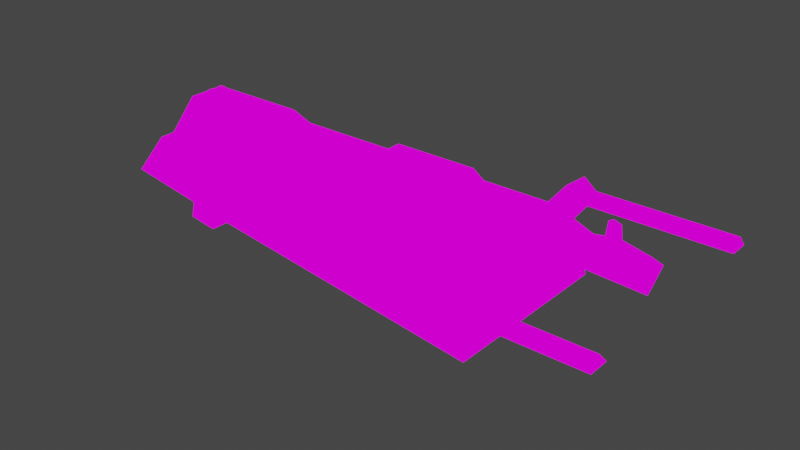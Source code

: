# Source: v_plasma.blend  (saved by Blender 2.82.7; exported with 4.5.12 LTS)
import bpy
from mathutils import Matrix  # noqa: F401  (used for matrix-valued properties, if any)

bpy.ops.wm.read_factory_settings(use_empty=True)
scene = bpy.context.scene
scene.name = 'Scene'

# ---- collections
col_collection = bpy.data.collections.new('Collection'); scene.collection.children.link(col_collection)

# ---- images (referenced by path relative to the original .blend; pixels are not part of the script)
import os
ASSET_DIR = os.environ.get("B2B_ASSET_DIR", "")  # directory of the original .blend (textures are referenced by path, not embedded)
HERE = os.path.dirname(os.path.abspath(__file__))  # packed textures are extracted next to this script under _unpacked/

def load_image(name, relpath, width, height, colorspace="sRGB"):
    """Load a texture the original file referenced (path relative to the .blend, or extracted next to this script)."""
    p = next((c for c in (os.path.join(HERE, relpath), os.path.join(ASSET_DIR, relpath)) if relpath and os.path.exists(c)), "")
    if p:
        img = bpy.data.images.load(p, check_existing=True)
        img.name = name
    else:  # same state as the original file: an image datablock whose file is absent (Cycles renders it pink)
        img = bpy.data.images.new(name, width, height)
        img.source = "FILE"
        img.filepath = "//" + (relpath or name)
    img.colorspace_settings.name = colorspace
    return img
img_v_plasma_vr_png = load_image('v_plasma_vr.png', 'textures/v_plasma_vr.png', 1024, 1024, 'sRGB')

# ---- materials (node trees are filled in below, after node groups)
mat_c__ohworkspace_quakevr_models_v_light = bpy.data.materials.new('[user-redacted]\\quakevr\\models\\v_light')
mat_c__ohworkspace_quakevr_models_v_light.use_transparent_shadow = False
mat_c__ohworkspace_quakevr_models_v_light.diffuse_color = (1.0, 1.0, 1.0, 1.0)
mat_c__ohworkspace_quakevr_models_v_light.roughness = 1.0
mat_c__ohworkspace_quakevr_models_v_light.specular_intensity = 0.0
mat_c__ohworkspace_quakevr_models_v_light.metallic = 1.0

# ---- material node trees
mat_c__ohworkspace_quakevr_models_v_light.use_nodes = True; mat_c__ohworkspace_quakevr_models_v_light.node_tree.nodes.clear()
_N = mat_c__ohworkspace_quakevr_models_v_light.node_tree.nodes; _L = mat_c__ohworkspace_quakevr_models_v_light.node_tree.links
n0 = _N.new('ShaderNodeOutputMaterial'); n0.name = 'Material Output'; n0.location = (200, 0)
n1 = _N.new('ShaderNodeEmission'); n1.name = 'Emission'; n1.location = (0, 0)
n2 = _N.new('ShaderNodeTexImage'); n2.name = 'Image Texture'; n2.location = (-300, 0)
n2.image = img_v_plasma_vr_png
n2.interpolation = 'Closest'
_L.new(n2.outputs[0], n1.inputs[0])
_L.new(n1.outputs[0], n0.inputs[0])
n0.is_active_output = True

# ---- world
world_world = bpy.data.worlds.new('World'); scene.world = world_world
world_world.use_nodes = True; world_world.node_tree.nodes.clear()
_N = world_world.node_tree.nodes; _L = world_world.node_tree.links
n0 = _N.new('ShaderNodeOutputWorld'); n0.name = 'World Output'; n0.location = (300, 300)
n1 = _N.new('ShaderNodeBackground'); n1.name = 'Background'; n1.location = (10, 300)
n1.inputs[0].default_value = (0.05088, 0.05088, 0.05088, 1.0)
_L.new(n1.outputs[0], n0.inputs[0])
n0.is_active_output = True
world_world.color = (0.05088, 0.05088, 0.05088)
world_world.use_sun_shadow = False
world_world.sun_shadow_jitter_overblur = 0.0

# ---- meshes
me_c__ohworkspace_quakevr_models_v_light = bpy.data.meshes.new('[user-redacted]\\quakevr\\models\\v_light')
me_c__ohworkspace_quakevr_models_v_light.from_pydata([(24.34, 3.057, 6.348), (24.34, -3.253, 6.348), (24.34, 3.057, 6.348), (24.34, -3.253, 6.348), (24.34, 8.046, 7.609), (24.34, 8.046, 7.609), (24.34, -8.389, 7.609), (24.34, -3.253, 6.348), (24.34, -8.389, 7.609), (24.34, 3.057, 6.348), (24.34, -8.389, 7.609), (-2.775, -1.492, 10.94), (4.852, -1.492, 10.94), (-2.775, -3.62, 8.644), (4.852, -3.62, 8.644), (-1.928, -0.09818, 8.644), (35.7, -8.389, 8.419), (24.34, -8.389, 8.419), (24.34, -7.509, 7.519), (35.7, -7.509, 7.519), (35.7, -9.049, 7.519), (24.34, -9.049, 7.519), (22.82, -4.207, 6.663), (24.34, -3.987, 7.879), (24.34, -4.5, 5.403), (24.34, -8.976, 8.824), (25.36, -9.27, 7.609), (24.34, -9.343, 6.348), (22.82, -9.27, 7.609), (20.62, 1.296, 10.94), (14.51, 1.296, 10.94), (14.51, 3.424, 8.644), (20.62, 3.424, 8.644), (22.31, -2.519, 8.644), (22.31, -0.09818, 10.58), (8.242, 2.323, 8.644), (8.242, -0.09818, 10.58), (4.852, 1.296, 10.94), (4.852, 3.424, 8.644), (-2.775, 3.424, 8.644), (-2.775, 1.296, 10.94), (24.34, 8.046, 7.609), (-2.945, -4.5, 8.644), (35.7, 8.046, 8.419), (35.7, 7.386, 7.519), (24.34, 7.386, 7.519), (24.34, 8.046, 8.419), (24.34, 8.853, 7.519), (35.7, 8.853, 7.519), (24.34, 8.78, 8.824), (24.34, 3.79, 7.879), (22.82, 4.011, 6.663), (24.34, 4.304, 5.403), (22.82, 9.147, 7.609), (24.34, 9.367, 6.348), (25.36, 9.147, 7.609), (22.31, 2.323, 8.644), (20.62, -1.492, 10.94), (20.62, -3.62, 8.644), (14.51, -3.62, 8.644), (14.51, -1.492, 10.94), (34.01, 1.243, 8.641), (34.01, -0.09818, 9.651), (31.46, 0.7089, 9.86), (14.51, -0.09818, 10.58), (8.242, -2.519, 8.644), (14.51, -2.519, 8.644), (14.51, 2.323, 8.644), (26.21, 4.304, 8.644), (-2.095, -2.352, 5.041), (11.12, -5.821, 5.763), (26.21, -4.5, 8.644), (26.21, -6.848, 2.971), (0.1038, 1.41, 4.008), (0.1038, -1.645, 4.008), (26.21, 6.652, 2.971), (-2.095, 2.166, 5.041), (-2.945, 4.304, 8.644), (11.12, 5.551, 5.763), (4.344, 0.7089, 10.94), (4.344, -0.9786, 10.94), (-1.758, 0.1219, 11.48), (-1.589, 0.1219, 11.48), (-1.928, -0.09818, 10.94), (1.123, -0.09818, 10.94), (-1.928, 0.4154, 11.35), (-1.928, 0.1953, 11.35), (-2.267, 0.5622, 11.03), (-2.267, -0.02481, 11.03), (-1.928, -0.3917, 11.35), (-1.928, -0.6851, 11.35), (-2.267, -0.2449, 11.03), (-2.267, -0.8319, 11.03), (-1.589, -0.6851, 11.48), (-1.758, -0.6851, 11.48), (-1.589, -0.3917, 11.48), (-1.758, -0.3917, 11.48), (1.123, -0.9786, 10.94), (-2.267, -0.9786, 10.94), (-1.589, 0.4154, 11.48), (-1.758, 0.4154, 11.48), (1.123, 0.7089, 10.94), (-2.267, 0.7823, 10.94), (31.46, -0.3183, 9.86), (30.95, -0.09818, 9.86), (28.92, -1.712, 8.644), (28.92, -0.09818, 9.86), (31.46, -0.9053, 9.86), (34.01, -1.439, 8.641), (28.92, 1.516, 8.644), (31.46, 0.04856, 9.86), (31.46, 0.04856, 11.21), (32.14, -0.09818, 9.86), (31.12, -0.09818, 11.21), (31.46, -0.3183, 11.21), (31.46, -0.09818, 11.39), (31.97, -0.09818, 11.21), (25.24, -4.244, 6.641), (25.24, 4.047, 6.641), (22.31, -0.09818, 7.149), (28.92, -0.09818, 7.636), (34.01, -0.09818, 7.586), (28.92, -0.09818, 10.58), (28.92, -2.519, 8.644), (28.92, 2.323, 8.644), (28.92, -0.09818, 7.084), (34.01, 1.516, 8.644), (34.01, -0.09818, 9.86), (34.01, -1.712, 8.644), (34.01, -0.09818, 7.374), (32.51, 1.243, 8.641), (32.51, -0.09818, 9.651), (32.51, -1.439, 8.641), (32.51, -0.09818, 7.586), (2.31, 3.204, 2.971), (2.31, -3.473, 2.971), (-4.301, -5.601, 6.078), (-4.301, 5.478, 6.078), (1.413, 2.474, 3.393), (1.413, -2.73, 3.393), (-3.404, -4.28, 5.656), (-3.404, 4.131, 5.656), (0.3974, 1.649, 3.87), (0.3974, -1.888, 3.87), (-2.389, -2.785, 5.179), (-2.389, 2.607, 5.179), (0.1038, 1.41, 4.008), (0.1038, -1.645, 4.008), (-2.095, -2.352, 5.041), (-2.095, 2.166, 5.041), (-2.032, 1.041, 0.1581), (-2.032, -1.27, 0.1581), (-3.695, -1.805, 0.9397), (-3.695, 1.613, 0.9397)], [], [(4, 5, 2, 0), (6, 8, 7, 3), (1, 10, 6, 3, 0, 2), (0, 3, 9), (9, 3, 7), (68, 75, 78, 137, 77), (87, 102, 98, 92, 91, 88), (37, 79, 80, 11, 12), (52, 51, 53, 54), (43, 46, 45, 44), (27, 26, 25), (27, 25, 28), (77, 42, 13, 39), (37, 36, 35), (0, 41, 4), (0, 9, 41), (42, 71, 68, 77, 15), (121, 108, 62, 127, 128, 129), (110, 112, 103, 106, 107, 127, 63), (25, 23, 22, 28), (54, 53, 49), (54, 49, 55), (96, 89, 90, 94), (122, 124, 56, 34), (63, 127, 126), (37, 12, 36), (57, 33, 34), (38, 37, 35), (58, 33, 57), (29, 57, 34), (12, 14, 65), (36, 12, 65), (34, 56, 29), (29, 56, 32), (64, 31, 67), (66, 31, 64), (59, 31, 66), (88, 86, 85, 87), (30, 31, 59, 60), (49, 53, 51, 50), (42, 136, 70, 72, 71), (24, 27, 28, 22), (92, 90, 89, 91), (60, 57, 29, 30), (78, 75, 134), (78, 134, 137), (70, 136, 135), (70, 135, 72), (16, 17, 21, 20), (96, 94, 93, 95), (80, 79, 102, 101, 84, 97), (100, 85, 86, 81), (36, 64, 67, 35), (84, 82, 81, 83), (11, 80, 98, 102, 79, 37, 40), (83, 96, 95, 84), (98, 80, 97), (29, 32, 31, 30), (84, 95, 93, 97), (101, 99, 82, 84), (43, 48, 47, 46), (100, 81, 82, 99), (57, 60, 59, 58), (114, 104, 103), (113, 104, 114), (107, 106, 105), (107, 105, 128), (107, 128, 127), (63, 126, 109), (63, 109, 106), (113, 110, 104), (111, 110, 113), (40, 37, 38, 39), (66, 64, 36, 65), (42, 77, 137, 136), (122, 34, 33, 123), (104, 110, 63, 106, 103), (113, 116, 115), (114, 116, 113), (111, 113, 116), (111, 112, 110), (116, 112, 111), (116, 103, 112), (114, 103, 116), (113, 114, 115), (116, 115, 114), (116, 111, 115), (113, 115, 111), (88, 91, 83), (16, 19, 18, 17), (13, 11, 40, 39), (97, 93, 94, 98), (76, 73, 150, 153), (91, 96, 83), (89, 96, 91), (100, 87, 85), (102, 87, 100), (86, 83, 81), (88, 83, 86), (101, 100, 99), (102, 100, 101), (72, 75, 68, 71), (19, 16, 20), (44, 48, 43), (44, 45, 47, 48), (18, 19, 20, 21), (135, 134, 75, 72), (23, 117, 24, 22), (51, 52, 118, 50), (50, 118, 55, 49), (54, 55, 118, 52), (117, 23, 25, 26), (26, 27, 24, 117), (121, 61, 130, 133), (33, 119, 56, 34), (123, 125, 124, 122), (124, 125, 119, 56), (123, 33, 119, 125), (14, 12, 11, 13), (126, 129, 120, 109), (128, 105, 120, 129), (61, 121, 129, 126, 127, 62), (131, 132, 133, 130), (62, 108, 132, 131), (108, 121, 133, 132), (61, 62, 131, 130), (94, 90, 92, 98), (138, 134, 135, 139, 143, 147, 146, 142), (148, 147, 143, 139, 135, 136, 140, 144), (141, 137, 134, 138, 142, 146, 149, 145), (140, 136, 137, 141, 145, 149, 148, 144), (74, 73, 146, 147), (76, 69, 148, 149), (73, 76, 149, 146), (69, 74, 147, 148), (152, 153, 150, 151), (73, 74, 151, 150), (74, 69, 152, 151), (69, 76, 153, 152)])
_uv = me_c__ohworkspace_quakevr_models_v_light.uv_layers.new(name='[user-redacted]\\quakevr\\models\\v_light')
_uv.uv.foreach_set('vector', [0.5527, 0.9766, 0.5527, 0.9453, 0.5449, 0.9453, 0.5449, 0.9766, 0.5293, 0.9766, 0.5293, 0.9453, 0.5371, 0.9453, 0.5371, 0.9766, 0.5371, 0.9453, 0.5293, 0.9453, 0.5293, 0.9766, 0.5371, 0.9766, 0.5449, 0.9766, 0.5449, 0.9453, 0.5449, 0.9766, 0.5371, 0.9766, 0.5449, 0.9453, 0.5449, 0.9453, 0.5371, 0.9766, 0.5371, 0.9453, 0.8478, 0.02657, 0.8975, 0.004944, 0.8865, 0.5042, 0.8975, 1.005, 0.8734, 0.9709, 0.7168, 0.75, 0.7188, 0.7578, 0.7012, 0.7578, 0.7031, 0.75, 0.709, 0.75, 0.7109, 0.75, 0.7227, 0.5625, 0.7188, 0.5781, 0.7012, 0.5781, 0.6953, 0.7656, 0.6953, 0.5625, 0.6855, 0.9844, 0.6855, 0.9453, 0.6504, 0.9453, 0.6504, 0.9844, 0.6367, 0.8125, 0.6367, 0.3359, 0.6445, 0.3359, 0.6445, 0.8125, 0.6973, 0.9844, 0.6875, 0.9453, 0.6973, 0.9062, 0.6973, 0.9844, 0.6973, 0.9062, 0.707, 0.9453, 0.6074, 0.9844, 0.6191, 0.9844, 0.6777, 0.8047, 0.7402, 0.8047, 0.7227, 0.5625, 0.709, 0.4531, 0.7285, 0.4766, 0.5449, 0.9766, 0.5527, 0.9453, 0.5527, 0.9766, 0.5449, 0.9766, 0.5449, 0.9453, 0.5527, 0.9453, 0.5098, 0.9297, 0.5098, 0.03125, 0.5723, 0.03125, 0.5723, 0.9297, 0.5586, 0.9297, 0.6484, 0.2896, 0.6371, 0.2908, 0.6484, 0.3091, 0.6484, 0.3125, 0.6348, 0.2891, 0.6484, 0.2891, 0.6504, 0.1953, 0.6484, 0.2266, 0.6484, 0.1953, 0.6484, 0.08594, 0.6426, 0.1875, 0.6484, 0.3125, 0.6562, 0.1875, 0.707, 0.9062, 0.7422, 0.9062, 0.7422, 0.9453, 0.707, 0.9453, 0.6406, 0.9844, 0.6504, 0.9453, 0.6406, 0.9062, 0.6406, 0.9844, 0.6406, 0.9062, 0.6309, 0.9453, 0.5371, 0.9531, 0.5371, 0.9766, 0.5352, 0.9766, 0.5352, 0.9531, 0.4586, 0.309, 0.4782, 0.3325, 0.4782, 0.52, 0.4586, 0.4965, 0.6562, 0.1875, 0.6484, 0.3125, 0.6621, 0.2891, 0.7227, 0.5625, 0.6953, 0.5625, 0.709, 0.4531, 0.4442, 0.6059, 0.4383, 0.52, 0.4579, 0.4965, 0.7402, 0.5938, 0.7227, 0.5625, 0.7285, 0.4766, 0.4266, 0.6372, 0.4383, 0.52, 0.4442, 0.6059, 0.4715, 0.6059, 0.4442, 0.6059, 0.4579, 0.4965, 0.6953, 0.5625, 0.6777, 0.5938, 0.6895, 0.4766, 0.709, 0.4531, 0.6953, 0.5625, 0.6895, 0.4766, 0.4579, 0.4965, 0.4774, 0.52, 0.4715, 0.6059, 0.4715, 0.6059, 0.4774, 0.52, 0.4891, 0.6372, 0.709, 0.7812, 0.7402, 0.8047, 0.7324, 0.8047, 0.6855, 0.8047, 0.7402, 0.8047, 0.709, 0.7812, 0.6777, 0.8047, 0.7402, 0.8047, 0.6855, 0.8047, 0.7109, 0.75, 0.7129, 0.75, 0.7148, 0.75, 0.7168, 0.75, 0.4715, 0.809, 0.4891, 0.8481, 0.4266, 0.8481, 0.4442, 0.809, 0.6504, 0.9062, 0.6504, 0.9453, 0.6855, 0.9453, 0.6855, 0.9062, 0.904, 0.943, 0.8821, 0.9931, 0.8708, 0.4924, 0.8386, 0.008292, 0.8885, -0.004723, 0.7422, 0.9844, 0.707, 0.9844, 0.707, 0.9453, 0.7422, 0.9453, 0.7031, 0.75, 0.7051, 0.75, 0.707, 0.75, 0.709, 0.75, 0.4442, 0.809, 0.4442, 0.6059, 0.4715, 0.6059, 0.4715, 0.809, 0.8676, 0.7871, 0.838, 0.1598, 0.9046, 0.1255, 0.8676, 0.7871, 0.9046, 0.1255, 0.9046, 0.8217, 0.8851, 0.8001, 0.8462, 0.8207, 0.8462, 0.168, 0.8851, 0.8001, 0.8462, 0.168, 0.9098, 0.1255, 0.6602, 0.8125, 0.6602, 0.3359, 0.668, 0.3359, 0.668, 0.8125, 0.707, 0.7188, 0.7031, 0.7188, 0.7031, 0.6719, 0.707, 0.6719, 0.7012, 0.5781, 0.7188, 0.5781, 0.7188, 0.7578, 0.7188, 0.6641, 0.709, 0.6641, 0.7012, 0.6641, 0.5469, 0.9531, 0.5449, 0.9766, 0.543, 0.9766, 0.543, 0.9531, 0.4305, 0.1606, 0.493, 0.1606, 0.4871, 0.08247, 0.4246, 0.08247, 0.709, 0.6641, 0.7129, 0.6719, 0.7129, 0.7188, 0.709, 0.75, 0.6953, 0.7656, 0.7012, 0.5781, 0.7012, 0.7578, 0.7188, 0.7578, 0.7188, 0.5781, 0.7227, 0.5625, 0.7227, 0.7656, 0.709, 0.75, 0.707, 0.7188, 0.707, 0.6719, 0.709, 0.6641, 0.7012, 0.7578, 0.7012, 0.5781, 0.7012, 0.6641, 0.4715, 0.6059, 0.4891, 0.6372, 0.4891, 0.8481, 0.4715, 0.809, 0.709, 0.6641, 0.707, 0.6719, 0.7031, 0.6719, 0.7012, 0.6641, 0.7188, 0.6641, 0.7148, 0.6719, 0.7129, 0.6719, 0.709, 0.6641, 0.6367, 0.8125, 0.6289, 0.8125, 0.6289, 0.3359, 0.6367, 0.3359, 0.7148, 0.7188, 0.7129, 0.7188, 0.7129, 0.6719, 0.7148, 0.6719, 0.4442, 0.6059, 0.4442, 0.809, 0.4266, 0.8481, 0.4266, 0.6372, 0.6484, 0.1953, 0.6484, 0.1719, 0.6484, 0.1953, 0.6484, 0.1719, 0.6484, 0.1719, 0.6484, 0.1953, 0.6426, 0.1875, 0.6484, 0.08594, 0.6348, 0.0625, 0.6426, 0.1875, 0.6348, 0.0625, 0.6348, 0.2891, 0.6426, 0.1875, 0.6348, 0.2891, 0.6484, 0.3125, 0.6562, 0.1875, 0.6621, 0.2891, 0.6621, 0.0625, 0.6562, 0.1875, 0.6621, 0.0625, 0.6484, 0.08594, 0.6484, 0.1719, 0.6504, 0.1953, 0.6484, 0.1719, 0.6504, 0.1953, 0.6504, 0.1953, 0.6484, 0.1719, 0.7227, 0.7656, 0.7227, 0.5625, 0.7402, 0.5938, 0.7402, 0.8047, 0.4871, 0.2387, 0.493, 0.1606, 0.4305, 0.1606, 0.4246, 0.2387, 0.6814, 0.3458, 0.7383, 0.3458, 0.7459, 0.4209, 0.6743, 0.4209, 0.4586, 0.309, 0.4586, 0.4965, 0.4391, 0.52, 0.4391, 0.3325, 0.6484, 0.1719, 0.6504, 0.1953, 0.6562, 0.1875, 0.6484, 0.08594, 0.6484, 0.1953, 0.6484, 0.1719, 0.6484, 0.2266, 0.6484, 0.2031, 0.6484, 0.1953, 0.6484, 0.2266, 0.6484, 0.1719, 0.6504, 0.1953, 0.6484, 0.1719, 0.6484, 0.2266, 0.6504, 0.1953, 0.6484, 0.2266, 0.6504, 0.1953, 0.6484, 0.2266, 0.6484, 0.2266, 0.6504, 0.1953, 0.6484, 0.2266, 0.6484, 0.1953, 0.6484, 0.2266, 0.6484, 0.1953, 0.6484, 0.1953, 0.6484, 0.2266, 0.543, 0.9609, 0.543, 0.9609, 0.543, 0.9609, 0.5426, 0.955, 0.5393, 0.9832, 0.536, 0.9733, 0.5426, 0.955, 0.5426, 0.9856, 0.5393, 0.9832, 0.543, 0.9609, 0.543, 0.9609, 0.543, 0.9609, 0.7109, 0.75, 0.709, 0.75, 0.709, 0.75, 0.6602, 0.8125, 0.6523, 0.8125, 0.6523, 0.3359, 0.6602, 0.3359, 0.6777, 0.8047, 0.6953, 0.7656, 0.7227, 0.7656, 0.7402, 0.8047, 0.7012, 0.6641, 0.7031, 0.6719, 0.7031, 0.7188, 0.7012, 0.7578, 0.6787, 0.5616, 0.6915, 0.5579, 0.695, 0.3248, 0.685, 0.2937, 0.709, 0.75, 0.707, 0.7188, 0.709, 0.75, 0.707, 0.75, 0.707, 0.7188, 0.709, 0.75, 0.7148, 0.7188, 0.7168, 0.75, 0.7148, 0.75, 0.7188, 0.7578, 0.7168, 0.75, 0.7148, 0.7188, 0.7129, 0.75, 0.709, 0.75, 0.7129, 0.7188, 0.7109, 0.75, 0.709, 0.75, 0.7129, 0.75, 0.7188, 0.6641, 0.7148, 0.7188, 0.7148, 0.6719, 0.7188, 0.7578, 0.7148, 0.7188, 0.7188, 0.6641, 0.6723, 0.5346, 0.7473, 0.5346, 0.7342, 0.6607, 0.6853, 0.6607, 0.6523, 0.8125, 0.6602, 0.8125, 0.668, 0.8125, 0.6445, 0.8125, 0.6289, 0.8125, 0.6367, 0.8125, 0.6445, 0.8125, 0.6445, 0.3359, 0.6289, 0.3359, 0.6289, 0.8125, 0.6523, 0.3359, 0.6523, 0.8125, 0.668, 0.8125, 0.668, 0.3359, 0.961, 0.9741, 0.7846, 0.9736, 0.7844, 0.1667, 0.9619, 0.1647, 0.7422, 0.9062, 0.7422, 0.9453, 0.7422, 0.9844, 0.7422, 0.9453, 0.6855, 0.9453, 0.6855, 0.9844, 0.6855, 0.9453, 0.6855, 0.9062, 0.7427, 0.5163, 0.7424, 0.5937, 0.6774, 0.5974, 0.6791, 0.5162, 0.6783, 0.6791, 0.6774, 0.5974, 0.7424, 0.5937, 0.7427, 0.6712, 0.7433, 0.5896, 0.7437, 0.5071, 0.676, 0.5069, 0.6751, 0.5927, 0.6751, 0.5927, 0.6779, 0.6784, 0.7437, 0.672, 0.7433, 0.5896, 0.7108, 0.4161, 0.6748, 0.4238, 0.6903, 0.3519, 0.6942, 0.3541, 0.0, 0.0, 0.0, 0.0, 0.0, 0.0, 0.0, 0.0, 0.6895, 0.2891, 0.709, 0.2891, 0.7285, 0.2891, 0.709, 0.2656, 0.7285, 0.2891, 0.709, 0.2891, 0.0, 0.0, 0.0, 0.0, 0.6895, 0.2891, 0.0, 0.0, 0.0, 0.0, 0.709, 0.2891, 0.6777, 0.5938, 0.6953, 0.5625, 0.6953, 0.7656, 0.6777, 0.8047, 0.633, 0.08437, 0.6501, 0.08253, 0.6499, 0.2516, 0.6341, 0.2532, 0.6671, 0.08503, 0.6657, 0.2538, 0.6499, 0.2516, 0.6501, 0.08253, 0.6598, 0.2908, 0.6484, 0.2896, 0.6484, 0.2891, 0.6621, 0.2891, 0.6484, 0.3125, 0.6484, 0.3091, 0.4374, 0.3743, 0.4413, 0.3763, 0.44, 0.3913, 0.436, 0.3891, 0.4209, 0.3122, 0.4565, 0.3028, 0.4413, 0.3763, 0.4374, 0.3743, 0.7108, 0.2656, 0.7108, 0.4161, 0.6942, 0.3541, 0.6956, 0.3391, 0.4206, 0.461, 0.4209, 0.3122, 0.4374, 0.3743, 0.436, 0.3891, 0.7031, 0.7188, 0.7051, 0.75, 0.7031, 0.75, 0.7012, 0.7578, 0.7265, 0.584, 0.7312, 0.6097, 0.6881, 0.6097, 0.6929, 0.584, 0.6983, 0.555, 0.6999, 0.5467, 0.7196, 0.5467, 0.7212, 0.555, 0.6953, 0.4839, 0.6999, 0.5467, 0.6983, 0.555, 0.6929, 0.584, 0.6881, 0.6097, 0.6743, 0.4209, 0.6829, 0.4465, 0.6925, 0.4755, 0.7372, 0.4465, 0.7459, 0.4209, 0.7312, 0.6097, 0.7265, 0.584, 0.7212, 0.555, 0.7196, 0.5467, 0.7245, 0.4839, 0.7274, 0.4755, 0.6829, 0.4465, 0.6743, 0.4209, 0.7459, 0.4209, 0.7372, 0.4465, 0.7274, 0.4755, 0.7245, 0.4839, 0.6953, 0.4839, 0.6925, 0.4755, 0.6999, 0.5467, 0.7196, 0.5467, 0.7196, 0.5467, 0.6999, 0.5467, 0.7245, 0.4839, 0.6953, 0.4839, 0.6953, 0.4839, 0.7245, 0.4839, 0.7196, 0.5467, 0.7245, 0.4839, 0.7245, 0.4839, 0.7196, 0.5467, 0.6953, 0.4839, 0.6999, 0.5467, 0.6999, 0.5467, 0.6953, 0.4839, 0.7352, 0.2926, 0.685, 0.2937, 0.695, 0.3248, 0.7246, 0.3242, 0.6915, 0.5579, 0.7264, 0.5584, 0.7246, 0.3242, 0.695, 0.3248, 0.7264, 0.5584, 0.7396, 0.5625, 0.7352, 0.2926, 0.7246, 0.3242, 0.7396, 0.5625, 0.6787, 0.5616, 0.685, 0.2937, 0.7352, 0.2926])
me_c__ohworkspace_quakevr_models_v_light.materials.append(mat_c__ohworkspace_quakevr_models_v_light)
me_c__ohworkspace_quakevr_models_v_light.use_remesh_fix_poles = True
me_c__ohworkspace_quakevr_models_v_light.use_remesh_preserve_attributes = False
me_c__ohworkspace_quakevr_models_v_light.use_mirror_vertex_groups = False
me_c__ohworkspace_quakevr_models_v_light.update()

# ---- objects
ob_c__ohworkspace_quakevr_models_v_light = bpy.data.objects.new('[user-redacted]\\quakevr\\models\\v_light', me_c__ohworkspace_quakevr_models_v_light)

# ---- transforms, parenting, visibility, modifiers, constraints
ob_c__ohworkspace_quakevr_models_v_light.location = (0.0, 0.0, 0.0)
ob_c__ohworkspace_quakevr_models_v_light.lineart.crease_threshold = 0.0

# ---- collection membership
scene.collection.objects.link(ob_c__ohworkspace_quakevr_models_v_light)

# ---- scene / render settings (as saved in the file)
scene.frame_start = 1; scene.frame_end = 9; scene.frame_set(0)
scene.render.engine = 'BLENDER_EEVEE_NEXT'
scene.cycles.use_denoising = False
scene.cycles.samples = 128
scene.cycles.sampling_pattern = 'TABULATED_SOBOL'
scene.cycles.use_adaptive_sampling = False
scene.cycles.use_light_tree = False
scene.view_settings.view_transform = 'Filmic'
bpy.context.view_layer.update()

# ---- added for rendering (the .blend has no active camera): camera
cam_auto = bpy.data.cameras.new('AutoCamera')
cam_auto.lens = 50.0
cam_auto.sensor_width = 36.0
cam_auto.clip_end = 1000.0
ob_auto_camera = bpy.data.objects.new('AutoCamera', cam_auto)
scene.collection.objects.link(ob_auto_camera)
ob_auto_camera.location = (57.8798, -50.604, 39.5633)
ob_auto_camera.rotation_euler = (1.09748, -7.21219e-08, 0.694738)
scene.camera = ob_auto_camera
bpy.context.view_layer.update()
